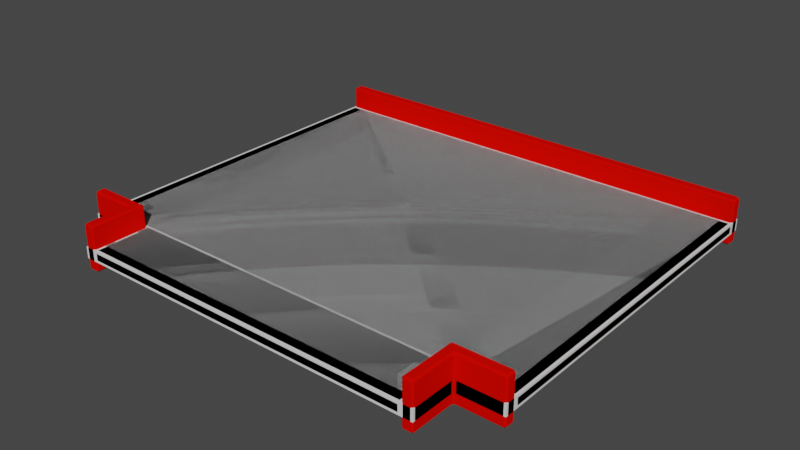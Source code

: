 # Source: WalkWayT.blend  (saved by Blender 3.4.6; exported with 4.5.12 LTS)
import bpy
from mathutils import Matrix  # noqa: F401  (used for matrix-valued properties, if any)

bpy.ops.wm.read_factory_settings(use_empty=True)
scene = bpy.context.scene
scene.name = 'Scene'

# ---- collections
col_collection = bpy.data.collections.new('Collection'); scene.collection.children.link(col_collection)

# ---- materials (node trees are filled in below, after node groups)
mat_material_006 = bpy.data.materials.new('Material.006')
mat_material_006.alpha_threshold = 0.0
mat_material_006.use_transparent_shadow = False
mat_material_006.diffuse_color = (0.8, 0.001929, 0.0, 1.0)
mat_material_006.roughness = 0.5
mat_material_006.line_color = (0.0, 0.0, 0.0, 1.0)

# ---- material node trees

# ---- world
world_world = bpy.data.worlds.new('World'); scene.world = world_world
world_world.use_nodes = True; world_world.node_tree.nodes.clear()
_N = world_world.node_tree.nodes; _L = world_world.node_tree.links
n0 = _N.new('ShaderNodeOutputWorld'); n0.name = 'World Output'; n0.location = (300, 300)
n1 = _N.new('ShaderNodeBackground'); n1.name = 'Background'; n1.location = (10, 300)
n1.inputs[0].default_value = (0.05088, 0.05088, 0.05088, 1.0)
_L.new(n1.outputs[0], n0.inputs[0])
n0.is_active_output = True
world_world.color = (0.05088, 0.05088, 0.05088)
world_world.use_sun_shadow = False
world_world.sun_shadow_jitter_overblur = 0.0

# ---- meshes
me_plane_003 = bpy.data.meshes.new('Plane.003')
me_plane_003.from_pydata([(-1.0, -0.8, 0.0), (-1.0, 0.8, 0.0), (-0.8, -0.8, 0.0), (0.8, -0.8, 0.0), (-0.8, -1.0, 0.0), (0.8, -1.0, 0.0), (1.0, -0.8, 0.0), (1.0, 0.8, 0.0), (1.0, 0.8, -0.05), (1.0, -0.8, -0.05), (0.8, -1.0, -0.05), (-0.8, -1.0, -0.05), (0.8, -0.8, -0.05), (-1.0, -0.8, -0.05), (-1.0, 0.8, -0.05), (-0.8, -0.8, -0.05)], [], [(8, 9, 12, 10, 11, 15, 13, 14), (0, 13, 15, 2), (2, 15, 11, 4), (8, 14, 1, 7), (3, 12, 9, 6), (5, 10, 12, 3), (1, 14, 13, 0), (4, 11, 10, 5), (6, 9, 8, 7), (3, 6, 7, 1, 0, 2, 4, 5)])
_uv = me_plane_003.uv_layers.new(name='UVMap')
_uv.uv.foreach_set('vector', [1.0, 1.0, 1.0, 1.0, 1.0, 1.0, 1.0, 1.0, 1.0, 1.0, 1.0, 1.0, 1.0, 1.0, 1.0, 1.0, 1.0, 1.0, 1.0, 1.0, 1.0, 1.0, 1.0, 1.0, 1.0, 1.0, 1.0, 1.0, 1.0, 1.0, 1.0, 1.0, 1.0, 1.0, 1.0, 1.0, 1.0, 1.0, 1.0, 1.0, 1.0, 1.0, 1.0, 1.0, 1.0, 1.0, 1.0, 1.0, 1.0, 1.0, 1.0, 1.0, 1.0, 1.0, 1.0, 1.0, 1.0, 1.0, 1.0, 1.0, 1.0, 1.0, 1.0, 1.0, 1.0, 1.0, 1.0, 1.0, 1.0, 1.0, 1.0, 1.0, 1.0, 1.0, 1.0, 1.0, 1.0, 1.0, 1.0, 1.0, 1.0, 1.0, 1.0, 1.0, 1.0, 1.0, 1.0, 1.0, 1.0, 1.0, 1.0, 1.0, 1.0, 1.0, 1.0, 1.0])
me_plane_003.update()
me_plane_004 = bpy.data.meshes.new('Plane.004')
me_plane_004.from_pydata([(0.75, -0.75, -0.1), (0.8, -0.8, -0.1), (0.75, -1.0, -0.1), (0.8, -1.0, -0.1), (-1.0, 0.75, -0.1), (-1.0, 0.8, -0.1), (-0.75, -1.0, -0.1), (-0.8, -1.0, -0.1), (1.0, 0.75, -0.1), (1.0, 0.8, -0.1), (1.0, -0.75, -0.1), (1.0, -0.8, -0.1), (-0.8, -0.8, -0.1), (-0.75, -0.75, -0.1), (-1.0, -0.8, -0.1), (-1.0, -0.75, -0.1), (0.75, -0.75, 0.1), (0.8, -0.8, 0.1), (0.75, -1.0, 0.1), (0.8, -1.0, 0.1), (-1.0, 0.75, 0.1), (-1.0, 0.8, 0.1), (-0.75, -1.0, 0.1), (-0.8, -1.0, 0.1), (1.0, 0.75, 0.1), (1.0, 0.8, 0.1), (1.0, -0.75, 0.1), (1.0, -0.8, 0.1), (-0.8, -0.8, 0.1), (-0.75, -0.75, 0.1), (-1.0, -0.8, 0.1), (-1.0, -0.75, 0.1)], [], [(0, 1, 3, 2), (13, 6, 7, 12), (1, 0, 10, 11), (13, 12, 14, 15), (5, 9, 8, 4), (16, 18, 19, 17), (29, 28, 23, 22), (17, 27, 26, 16), (29, 31, 30, 28), (21, 20, 24, 25), (2, 3, 19, 18), (3, 1, 17, 19), (0, 2, 18, 16), (5, 4, 20, 21), (7, 6, 22, 23), (12, 7, 23, 28), (14, 12, 28, 30), (8, 9, 25, 24), (11, 10, 26, 27), (10, 0, 16, 26), (1, 11, 27, 17), (15, 14, 30, 31), (6, 13, 29, 22), (13, 15, 31, 29), (4, 8, 24, 20), (9, 5, 21, 25)])
me_plane_004.polygons.foreach_set('use_smooth', [True] * 26)
_uv = me_plane_004.uv_layers.new(name='UVMap')
_uv.uv.foreach_set('vector', [0.2931, 0.9422, 0.2363, 0.9422, 0.2363, 0.999, 0.2931, 0.999, 0.1755, 0.9422, 0.1186, 0.9422, 0.1186, 0.999, 0.1755, 0.999, 0.999, 0.05982, 0.9422, 0.05982, 0.9422, 0.1166, 0.999, 0.1166, 0.999, 0.001001, 0.9422, 0.001001, 0.9422, 0.05782, 0.999, 0.05782, 0.5284, 0.5284, 0.5284, 0.05982, 0.4716, 0.05982, 0.4716, 0.5284, 0.05782, 0.9422, 0.001001, 0.9422, 0.001001, 0.999, 0.05782, 0.999, 0.9402, 0.8834, 0.8834, 0.8834, 0.8834, 0.9402, 0.9402, 0.9402, 0.8814, 0.8834, 0.8245, 0.8834, 0.8245, 0.9402, 0.8814, 0.9402, 0.8225, 0.8834, 0.7657, 0.8834, 0.7657, 0.9402, 0.8225, 0.9402, 0.9402, 0.7049, 0.9402, 0.6481, 0.4716, 0.6481, 0.4716, 0.7049, 0.7637, 0.8834, 0.7069, 0.8834, 0.7069, 0.9402, 0.7637, 0.9402, 0.7049, 0.8834, 0.6481, 0.8834, 0.6481, 0.9402, 0.7049, 0.9402, 0.6461, 0.8834, 0.5892, 0.8834, 0.5892, 0.9402, 0.6461, 0.9402, 0.5872, 0.8834, 0.5304, 0.8834, 0.5304, 0.9402, 0.5872, 0.9402, 0.9402, 0.4716, 0.8834, 0.4716, 0.8834, 0.5284, 0.9402, 0.5284, 0.9402, 0.2363, 0.8834, 0.2363, 0.8834, 0.2931, 0.9402, 0.2931, 0.9402, 0.05982, 0.8834, 0.05982, 0.8834, 0.1166, 0.9402, 0.1166, 0.9402, 0.1186, 0.8834, 0.1186, 0.8834, 0.1755, 0.9402, 0.1755, 0.9402, 0.1775, 0.8834, 0.1775, 0.8834, 0.2343, 0.9402, 0.2343, 0.999, 0.1775, 0.9422, 0.1775, 0.9422, 0.2343, 0.999, 0.2343, 0.9402, 0.2951, 0.8834, 0.2951, 0.8834, 0.3519, 0.9402, 0.3519, 0.9402, 0.3539, 0.8834, 0.3539, 0.8834, 0.4108, 0.9402, 0.4108, 0.9402, 0.4128, 0.8834, 0.4128, 0.8834, 0.4696, 0.9402, 0.4696, 0.5284, 0.8834, 0.4716, 0.8834, 0.4716, 0.9402, 0.5284, 0.9402, 0.8225, 0.5284, 0.8225, 0.05982, 0.7657, 0.05982, 0.7657, 0.5284, 0.4716, 0.8814, 0.9402, 0.8814, 0.9402, 0.8245, 0.4716, 0.8245])
_uv.active_render = True
_uv = me_plane_004.uv_layers.new(name='UVMap.001')
_uv.uv.foreach_set('vector', [0.2931, 0.9422, 0.2363, 0.9422, 0.2363, 0.999, 0.2931, 0.999, 0.1755, 0.9422, 0.1186, 0.9422, 0.1186, 0.999, 0.1755, 0.999, 0.999, 0.05982, 0.9422, 0.05982, 0.9422, 0.1166, 0.999, 0.1166, 0.999, 0.001001, 0.9422, 0.001001, 0.9422, 0.05782, 0.999, 0.05782, 0.5284, 0.5284, 0.5284, 0.05982, 0.4716, 0.05982, 0.4716, 0.5284, 0.05782, 0.9422, 0.001001, 0.9422, 0.001001, 0.999, 0.05782, 0.999, 0.9402, 0.8834, 0.8834, 0.8834, 0.8834, 0.9402, 0.9402, 0.9402, 0.8814, 0.8834, 0.8245, 0.8834, 0.8245, 0.9402, 0.8814, 0.9402, 0.8225, 0.8834, 0.7657, 0.8834, 0.7657, 0.9402, 0.8225, 0.9402, 0.9402, 0.7049, 0.9402, 0.6481, 0.4716, 0.6481, 0.4716, 0.7049, 0.7637, 0.8834, 0.7069, 0.8834, 0.7069, 0.9402, 0.7637, 0.9402, 0.7049, 0.8834, 0.6481, 0.8834, 0.6481, 0.9402, 0.7049, 0.9402, 0.6461, 0.8834, 0.5892, 0.8834, 0.5892, 0.9402, 0.6461, 0.9402, 0.5872, 0.8834, 0.5304, 0.8834, 0.5304, 0.9402, 0.5872, 0.9402, 0.9402, 0.4716, 0.8834, 0.4716, 0.8834, 0.5284, 0.9402, 0.5284, 0.9402, 0.2363, 0.8834, 0.2363, 0.8834, 0.2931, 0.9402, 0.2931, 0.9402, 0.05982, 0.8834, 0.05982, 0.8834, 0.1166, 0.9402, 0.1166, 0.9402, 0.1186, 0.8834, 0.1186, 0.8834, 0.1755, 0.9402, 0.1755, 0.9402, 0.1775, 0.8834, 0.1775, 0.8834, 0.2343, 0.9402, 0.2343, 0.999, 0.1775, 0.9422, 0.1775, 0.9422, 0.2343, 0.999, 0.2343, 0.9402, 0.2951, 0.8834, 0.2951, 0.8834, 0.3519, 0.9402, 0.3519, 0.9402, 0.3539, 0.8834, 0.3539, 0.8834, 0.4108, 0.9402, 0.4108, 0.9402, 0.4128, 0.8834, 0.4128, 0.8834, 0.4696, 0.9402, 0.4696, 0.5284, 0.8834, 0.4716, 0.8834, 0.4716, 0.9402, 0.5284, 0.9402, 0.8225, 0.5284, 0.8225, 0.05982, 0.7657, 0.05982, 0.7657, 0.5284, 0.4716, 0.8814, 0.9402, 0.8814, 0.9402, 0.8245, 0.4716, 0.8245])
_ca = me_plane_004.color_attributes.new('Attribute', 'BYTE_COLOR', 'CORNER')
_ca.data.foreach_set('color', [0.02315, 0.02217, 0.02732, 1.0, 0.02315, 0.02217, 0.02732, 1.0, 0.02315, 0.02217, 0.02732, 1.0, 0.02315, 0.02217, 0.02732, 1.0, 0.02315, 0.02217, 0.02732, 1.0, 0.02315, 0.02217, 0.02732, 1.0, 0.02315, 0.02217, 0.02732, 1.0, 0.02315, 0.02217, 0.02732, 1.0, 0.02315, 0.02217, 0.02732, 1.0, 0.02315, 0.02217, 0.02732, 1.0, 0.02315, 0.02217, 0.02732, 1.0, 0.02315, 0.02217, 0.02732, 1.0, 0.02315, 0.02217, 0.02732, 1.0, 0.02315, 0.02217, 0.02732, 1.0, 0.02315, 0.02217, 0.02732, 1.0, 0.02315, 0.02217, 0.02732, 1.0, 0.02315, 0.02217, 0.02732, 1.0, 0.02315, 0.02217, 0.02732, 1.0, 0.02315, 0.02217, 0.02732, 1.0, 0.02315, 0.02217, 0.02732, 1.0, 0.02315, 0.02217, 0.02732, 1.0, 0.02315, 0.02217, 0.02732, 1.0, 0.02315, 0.02217, 0.02732, 1.0, 0.02315, 0.02217, 0.02732, 1.0, 0.02315, 0.02217, 0.02732, 1.0, 0.02315, 0.02217, 0.02732, 1.0, 0.02315, 0.02217, 0.02732, 1.0, 0.02315, 0.02217, 0.02732, 1.0, 0.02315, 0.02217, 0.02732, 1.0, 0.02315, 0.02217, 0.02732, 1.0, 0.02315, 0.02217, 0.02732, 1.0, 0.02315, 0.02217, 0.02732, 1.0, 0.02315, 0.02217, 0.02732, 1.0, 0.02315, 0.02217, 0.02732, 1.0, 0.02315, 0.02217, 0.02732, 1.0, 0.02315, 0.02217, 0.02732, 1.0, 0.02315, 0.02217, 0.02732, 1.0, 0.02315, 0.02217, 0.02732, 1.0, 0.02315, 0.02217, 0.02732, 1.0, 0.02315, 0.02217, 0.02732, 1.0, 0.02315, 0.02217, 0.02732, 1.0, 0.02315, 0.02217, 0.02732, 1.0, 0.02315, 0.02217, 0.02732, 1.0, 0.02315, 0.02217, 0.02732, 1.0, 0.02315, 0.02217, 0.02732, 1.0, 0.02315, 0.02217, 0.02732, 1.0, 0.02315, 0.02217, 0.02732, 1.0, 0.02315, 0.02217, 0.02732, 1.0, 0.02315, 0.02217, 0.02732, 1.0, 0.02315, 0.02217, 0.02732, 1.0, 0.02315, 0.02217, 0.02732, 1.0, 0.02315, 0.02217, 0.02732, 1.0, 0.02315, 0.02217, 0.02732, 1.0, 0.02315, 0.02217, 0.02732, 1.0, 0.02315, 0.02217, 0.02732, 1.0, 0.02315, 0.02217, 0.02732, 1.0, 0.02315, 0.02217, 0.02732, 1.0, 0.02315, 0.02217, 0.02732, 1.0, 0.02315, 0.02217, 0.02732, 1.0, 0.02315, 0.02217, 0.02732, 1.0, 0.02315, 0.02217, 0.02732, 1.0, 0.02315, 0.02217, 0.02732, 1.0, 0.02315, 0.02217, 0.02732, 1.0, 0.02315, 0.02217, 0.02732, 1.0, 0.02315, 0.02217, 0.02732, 1.0, 0.02315, 0.02217, 0.02732, 1.0, 0.02315, 0.02217, 0.02732, 1.0, 0.02315, 0.02217, 0.02732, 1.0, 0.02315, 0.02217, 0.02732, 1.0, 0.02315, 0.02217, 0.02732, 1.0, 0.02315, 0.02217, 0.02732, 1.0, 0.02315, 0.02217, 0.02732, 1.0, 0.02315, 0.02217, 0.02732, 1.0, 0.02315, 0.02217, 0.02732, 1.0, 0.02315, 0.02217, 0.02732, 1.0, 0.02315, 0.02217, 0.02732, 1.0, 0.02315, 0.02217, 0.02732, 1.0, 0.02315, 0.02217, 0.02732, 1.0, 0.02315, 0.02217, 0.02732, 1.0, 0.02315, 0.02217, 0.02732, 1.0, 0.02315, 0.02217, 0.02732, 1.0, 0.02315, 0.02217, 0.02732, 1.0, 0.02315, 0.02217, 0.02732, 1.0, 0.02315, 0.02217, 0.02732, 1.0, 0.02315, 0.02217, 0.02732, 1.0, 0.02315, 0.02217, 0.02732, 1.0, 0.02315, 0.02217, 0.02732, 1.0, 0.02315, 0.02217, 0.02732, 1.0, 0.02315, 0.02217, 0.02732, 1.0, 0.02315, 0.02217, 0.02732, 1.0, 0.02315, 0.02217, 0.02732, 1.0, 0.02315, 0.02217, 0.02732, 1.0, 0.02315, 0.02217, 0.02732, 1.0, 0.02315, 0.02217, 0.02732, 1.0, 0.02315, 0.02217, 0.02732, 1.0, 0.02315, 0.02217, 0.02732, 1.0, 0.02315, 0.02217, 0.02732, 1.0, 0.02315, 0.02217, 0.02732, 1.0, 0.02315, 0.02217, 0.02732, 1.0, 0.02315, 0.02217, 0.02732, 1.0, 0.02315, 0.02217, 0.02732, 1.0, 0.02315, 0.02217, 0.02732, 1.0, 0.02315, 0.02217, 0.02732, 1.0, 0.02315, 0.02217, 0.02732, 1.0])
me_plane_004.materials.append(mat_material_006)
me_plane_004.update()
me_plane_001 = bpy.data.meshes.new('Plane.001')
me_plane_001.from_pydata([(0.75, -1.0, -0.05), (0.75, 0.75, -0.05), (-0.75, -1.0, -0.05), (-0.75, 0.75, -0.05), (0.75, -0.75, -0.05), (-0.75, -0.75, -0.05), (1.0, 0.75, -0.05), (1.0, -0.75, -0.05), (-1.0, 0.75, -0.05), (-1.0, -0.75, -0.05), (0.75, -1.0, 0.0), (0.75, 0.75, 0.0), (-0.75, -1.0, 0.0), (-0.75, 0.75, 0.0), (0.75, -0.75, 0.0), (-0.75, -0.75, 0.0), (1.0, 0.75, 0.0), (1.0, -0.75, 0.0), (-1.0, 0.75, 0.0), (-1.0, -0.75, 0.0)], [], [(5, 3, 1, 4), (2, 5, 4, 0), (4, 1, 6, 7), (3, 5, 9, 8), (15, 14, 11, 13), (12, 10, 14, 15), (14, 17, 16, 11), (13, 18, 19, 15), (0, 4, 14, 10), (2, 0, 10, 12), (1, 3, 13, 11), (5, 2, 12, 15), (7, 6, 16, 17), (4, 7, 17, 14), (6, 1, 11, 16), (8, 9, 19, 18), (9, 5, 15, 19), (3, 8, 18, 13)])
_uv = me_plane_001.uv_layers.new(name='UVMap')
_uv.uv.foreach_set('vector', [0.4913, 0.501, 0.2472, 0.501, 0.2472, 0.749, 0.4913, 0.749, 0.2452, 0.001001, 0.001001, 0.001001, 0.001001, 0.249, 0.2452, 0.249, 0.2452, 0.251, 0.001001, 0.251, 0.001001, 0.499, 0.2452, 0.499, 0.4913, 0.001001, 0.2472, 0.001001, 0.2472, 0.249, 0.4913, 0.249, 0.4913, 0.251, 0.2472, 0.251, 0.2472, 0.499, 0.4913, 0.499, 0.2452, 0.501, 0.001001, 0.501, 0.001001, 0.749, 0.2452, 0.749, 0.7375, 0.001001, 0.4933, 0.001001, 0.4933, 0.249, 0.7375, 0.249, 0.7375, 0.251, 0.4933, 0.251, 0.4933, 0.499, 0.7375, 0.499, 0.799, 0.749, 0.799, 0.501, 0.7856, 0.501, 0.7856, 0.749, 0.4933, 0.8896, 0.7375, 0.8896, 0.7375, 0.876, 0.4933, 0.876, 0.8452, 0.749, 0.8452, 0.501, 0.8318, 0.501, 0.8318, 0.749, 0.5548, 0.7646, 0.799, 0.7646, 0.799, 0.751, 0.5548, 0.751, 0.8452, 0.249, 0.8452, 0.001001, 0.8318, 0.001001, 0.8318, 0.249, 0.001001, 0.8115, 0.2452, 0.8115, 0.2452, 0.7979, 0.001001, 0.7979, 0.8298, 0.499, 0.8298, 0.251, 0.8164, 0.251, 0.8164, 0.499, 0.001001, 0.7959, 0.2452, 0.7959, 0.2452, 0.7823, 0.001001, 0.7823, 0.8144, 0.749, 0.8144, 0.501, 0.801, 0.501, 0.801, 0.749, 0.3087, 0.7802, 0.5528, 0.7802, 0.5528, 0.7666, 0.3087, 0.7666])
_uv.active_render = True
_uv = me_plane_001.uv_layers.new(name='UVMap.001')
_uv.uv.foreach_set('vector', [0.4696, 0.4716, 0.001001, 0.4716, 0.001001, 0.9402, 0.4696, 0.9402, 0.7637, 0.05982, 0.7069, 0.05982, 0.7069, 0.5284, 0.7637, 0.5284, 0.4716, 0.7637, 0.9402, 0.7637, 0.9402, 0.7069, 0.4716, 0.7069, 0.7049, 0.5284, 0.7049, 0.05982, 0.6481, 0.05982, 0.6481, 0.5284, 0.4696, 0.001001, 0.001001, 0.001001, 0.001001, 0.4696, 0.4696, 0.4696, 0.4716, 0.5872, 0.9402, 0.5872, 0.9402, 0.5304, 0.4716, 0.5304, 0.5872, 0.05982, 0.5304, 0.05982, 0.5304, 0.5284, 0.5872, 0.5284, 0.9402, 0.05782, 0.9402, 0.001001, 0.4716, 0.001001, 0.4716, 0.05782, 0.1166, 0.9422, 0.05982, 0.9422, 0.05982, 0.999, 0.1166, 0.999, 0.6461, 0.5284, 0.6461, 0.05982, 0.5892, 0.05982, 0.5892, 0.5284, 0.4716, 0.6461, 0.9402, 0.6461, 0.9402, 0.5892, 0.4716, 0.5892, 0.999, 0.1186, 0.9422, 0.1186, 0.9422, 0.1755, 0.999, 0.1755, 0.8814, 0.5284, 0.8814, 0.05982, 0.8245, 0.05982, 0.8245, 0.5284, 0.2343, 0.9422, 0.1775, 0.9422, 0.1775, 0.999, 0.2343, 0.999, 0.999, 0.2363, 0.9422, 0.2363, 0.9422, 0.2931, 0.999, 0.2931, 0.4716, 0.8225, 0.9402, 0.8225, 0.9402, 0.7657, 0.4716, 0.7657, 0.999, 0.2951, 0.9422, 0.2951, 0.9422, 0.3519, 0.999, 0.3519, 0.3519, 0.9422, 0.2951, 0.9422, 0.2951, 0.999, 0.3519, 0.999])
_ca = me_plane_001.color_attributes.new('Attribute', 'BYTE_COLOR', 'CORNER')
_ca.data.foreach_set('color', [0.05781, 0.05951, 0.1022, 1.0, 0.05781, 0.05951, 0.1022, 1.0, 0.05781, 0.05951, 0.1022, 1.0, 0.05781, 0.05951, 0.1022, 1.0, 0.05781, 0.05951, 0.1022, 1.0, 0.05781, 0.05951, 0.1022, 1.0, 0.05781, 0.05951, 0.1022, 1.0, 0.05781, 0.05951, 0.1022, 1.0, 0.05781, 0.05951, 0.1022, 1.0, 0.05781, 0.05951, 0.1022, 1.0, 0.05781, 0.05951, 0.1022, 1.0, 0.05781, 0.05951, 0.1022, 1.0, 0.05781, 0.05951, 0.1022, 1.0, 0.05781, 0.05951, 0.1022, 1.0, 0.05781, 0.05951, 0.1022, 1.0, 0.05781, 0.05951, 0.1022, 1.0, 0.05781, 0.05951, 0.1022, 1.0, 0.05781, 0.05951, 0.1022, 1.0, 0.05781, 0.05951, 0.1022, 1.0, 0.05781, 0.05951, 0.1022, 1.0, 0.05781, 0.05951, 0.1022, 1.0, 0.05781, 0.05951, 0.1022, 1.0, 0.05781, 0.05951, 0.1022, 1.0, 0.05781, 0.05951, 0.1022, 1.0, 0.05781, 0.05951, 0.1022, 1.0, 0.05781, 0.05951, 0.1022, 1.0, 0.05781, 0.05951, 0.1022, 1.0, 0.05781, 0.05951, 0.1022, 1.0, 0.05781, 0.05951, 0.1022, 1.0, 0.05781, 0.05951, 0.1022, 1.0, 0.05781, 0.05951, 0.1022, 1.0, 0.05781, 0.05951, 0.1022, 1.0, 0.05781, 0.05951, 0.1022, 1.0, 0.05781, 0.05951, 0.1022, 1.0, 0.05781, 0.05951, 0.1022, 1.0, 0.05781, 0.05951, 0.1022, 1.0, 0.05781, 0.05951, 0.1022, 1.0, 0.05781, 0.05951, 0.1022, 1.0, 0.05781, 0.05951, 0.1022, 1.0, 0.05781, 0.05951, 0.1022, 1.0, 0.05781, 0.05951, 0.1022, 1.0, 0.05781, 0.05951, 0.1022, 1.0, 0.05781, 0.05951, 0.1022, 1.0, 0.05781, 0.05951, 0.1022, 1.0, 0.05781, 0.05951, 0.1022, 1.0, 0.05781, 0.05951, 0.1022, 1.0, 0.05781, 0.05951, 0.1022, 1.0, 0.05781, 0.05951, 0.1022, 1.0, 0.05781, 0.05951, 0.1022, 1.0, 0.05781, 0.05951, 0.1022, 1.0, 0.05781, 0.05951, 0.1022, 1.0, 0.05781, 0.05951, 0.1022, 1.0, 0.05781, 0.05951, 0.1022, 1.0, 0.05781, 0.05951, 0.1022, 1.0, 0.05781, 0.05951, 0.1022, 1.0, 0.05781, 0.05951, 0.1022, 1.0, 0.05781, 0.05951, 0.1022, 1.0, 0.05781, 0.05951, 0.1022, 1.0, 0.05781, 0.05951, 0.1022, 1.0, 0.05781, 0.05951, 0.1022, 1.0, 0.05781, 0.05951, 0.1022, 1.0, 0.05781, 0.05951, 0.1022, 1.0, 0.05781, 0.05951, 0.1022, 1.0, 0.05781, 0.05951, 0.1022, 1.0, 0.05781, 0.05951, 0.1022, 1.0, 0.05781, 0.05951, 0.1022, 1.0, 0.05781, 0.05951, 0.1022, 1.0, 0.05781, 0.05951, 0.1022, 1.0, 0.05781, 0.05951, 0.1022, 1.0, 0.05781, 0.05951, 0.1022, 1.0, 0.05781, 0.05951, 0.1022, 1.0, 0.05781, 0.05951, 0.1022, 1.0])
me_plane_001.materials.append(mat_material_006)
me_plane_001.update()

# ---- objects
ob_col = bpy.data.objects.new('Col', me_plane_003)
ob_plane_004 = bpy.data.objects.new('Plane.004', me_plane_004)
ob_plane_001 = bpy.data.objects.new('Plane.001', me_plane_001)

# ---- transforms, parenting, visibility, modifiers, constraints
ob_col.location = (0.0, 0.0, 0.0)
ob_col.show_wire = True
_m = ob_col.modifiers.new('Solidify', 'SOLIDIFY')
_m.thickness = 0.05
_m.use_even_offset = True
ob_plane_004.location = (0.0, 0.0, 0.0)
_m = ob_plane_004.modifiers.new('Bevel', 'BEVEL')
_m.width = 0.01
_m.width_pct = 0.01
_m.use_clamp_overlap = False
_m.harden_normals = True
ob_plane_001.location = (0.0, 0.0, 0.0)
_m = ob_plane_001.modifiers.new('Bevel', 'BEVEL')
_m.width = 0.01
_m.width_pct = 0.01
_m.use_clamp_overlap = False
_m.harden_normals = True

# ---- collection membership
col_collection.objects.link(ob_col)
col_collection.objects.link(ob_plane_004)
col_collection.objects.link(ob_plane_001)

# ---- scene / render settings (as saved in the file)
scene.frame_start = 1; scene.frame_end = 250; scene.frame_set(19)
scene.render.engine = 'BLENDER_EEVEE_NEXT'
scene.cycles.sampling_pattern = 'TABULATED_SOBOL'
scene.cycles.use_light_tree = False
scene.view_settings.view_transform = 'Filmic'
bpy.context.view_layer.update()

# ---- added for rendering (the .blend has no active camera and no usable light): camera, sun
cam_auto = bpy.data.cameras.new('AutoCamera')
cam_auto.lens = 50.0
cam_auto.sensor_width = 36.0
cam_auto.clip_end = 1000.0
ob_auto_camera = bpy.data.objects.new('AutoCamera', cam_auto)
scene.collection.objects.link(ob_auto_camera)
ob_auto_camera.location = (2.49639, -3.09567, 1.99711)
ob_auto_camera.rotation_euler = (1.09748, -7.21219e-08, 0.694738)
scene.camera = ob_auto_camera
light_auto_sun = bpy.data.lights.new('AutoSun', 'SUN')
light_auto_sun.energy = 3.0
light_auto_sun.angle = 0.0523599
ob_auto_sun = bpy.data.objects.new('AutoSun', light_auto_sun)
scene.collection.objects.link(ob_auto_sun)
ob_auto_sun.rotation_euler = (0.872665, 0.174533, 0.523599)
bpy.context.view_layer.update()
